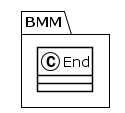

The diagram above was rendered by PlantUML. Its source (embedded in the PNG):
@startuml
!theme plain
package BMM {
class End {
}
}
@enduml